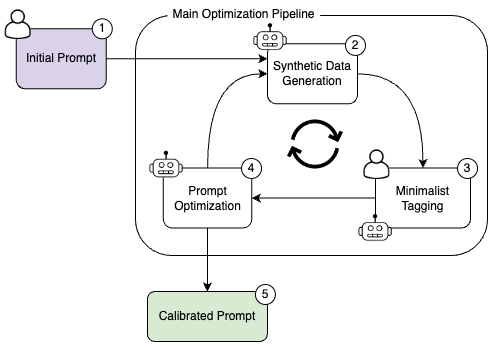

The diagram above was exported from draw.io. Its source (the exported page's mxGraphModel, read from the mxfile embedded in the PNG):
<mxGraphModel dx="3326" dy="1337" grid="1" gridSize="10" guides="1" tooltips="1" connect="1" arrows="1" fold="1" page="1" pageScale="1" pageWidth="1169" pageHeight="827" math="0" shadow="0">
  <root>
    <mxCell id="0" />
    <mxCell id="1" parent="0" />
    <mxCell id="2" value="&lt;div style=&quot;text-align: left;&quot;&gt;&lt;br&gt;&lt;/div&gt;" style="rounded=1;whiteSpace=wrap;html=1;movable=1;resizable=1;rotatable=1;deletable=1;editable=1;locked=0;connectable=1;" vertex="1" parent="1">
      <mxGeometry x="-982" y="710" width="352" height="240" as="geometry" />
    </mxCell>
    <mxCell id="3" value="" style="edgeStyle=orthogonalEdgeStyle;curved=1;rounded=0;orthogonalLoop=1;jettySize=auto;html=1;" edge="1" source="5" target="8" parent="1">
      <mxGeometry relative="1" as="geometry" />
    </mxCell>
    <mxCell id="4" style="edgeStyle=orthogonalEdgeStyle;curved=1;rounded=0;orthogonalLoop=1;jettySize=auto;html=1;exitX=0.5;exitY=0;exitDx=0;exitDy=0;entryX=0;entryY=0.5;entryDx=0;entryDy=0;" edge="1" source="5" target="14" parent="1">
      <mxGeometry relative="1" as="geometry" />
    </mxCell>
    <mxCell id="5" value="Prompt Optimization" style="rounded=1;whiteSpace=wrap;html=1;" vertex="1" parent="1">
      <mxGeometry x="-954.18" y="862.5" width="88.54" height="60" as="geometry" />
    </mxCell>
    <mxCell id="6" value="" style="edgeStyle=orthogonalEdgeStyle;curved=1;rounded=0;orthogonalLoop=1;jettySize=auto;html=1;entryX=0;entryY=0.25;entryDx=0;entryDy=0;" edge="1" source="7" target="14" parent="1">
      <mxGeometry relative="1" as="geometry">
        <mxPoint x="-851.9999999999998" y="797" as="targetPoint" />
      </mxGeometry>
    </mxCell>
    <mxCell id="7" value="Initial Prompt" style="rounded=1;whiteSpace=wrap;html=1;fillColor=#d9d2e9ff;" vertex="1" parent="1">
      <mxGeometry x="-1101.23" y="723.31" width="90" height="60" as="geometry" />
    </mxCell>
    <mxCell id="8" value="Calibrated Prompt" style="whiteSpace=wrap;html=1;rounded=1;fillColor=#d9ead3ff;" vertex="1" parent="1">
      <mxGeometry x="-970.09" y="986" width="120" height="50" as="geometry" />
    </mxCell>
    <mxCell id="9" value="1" style="ellipse;whiteSpace=wrap;html=1;aspect=fixed;" vertex="1" parent="1">
      <mxGeometry x="-1025.23" y="713.31" width="20" height="20" as="geometry" />
    </mxCell>
    <mxCell id="10" value="5" style="ellipse;whiteSpace=wrap;html=1;aspect=fixed;" vertex="1" parent="1">
      <mxGeometry x="-862.09" y="979" width="20" height="20" as="geometry" />
    </mxCell>
    <mxCell id="11" value="Main Optimization Pipeline" style="rounded=0;whiteSpace=wrap;html=1;shadow=0;strokeColor=none;" vertex="1" parent="1">
      <mxGeometry x="-949.9246511627907" y="701" width="152.55813953488374" height="16" as="geometry" />
    </mxCell>
    <mxCell id="12" value="4" style="ellipse;whiteSpace=wrap;html=1;aspect=fixed;" vertex="1" parent="1">
      <mxGeometry x="-876" y="852.98" width="20" height="20" as="geometry" />
    </mxCell>
    <mxCell id="13" style="edgeStyle=orthogonalEdgeStyle;curved=1;rounded=0;orthogonalLoop=1;jettySize=auto;html=1;exitX=1;exitY=0.5;exitDx=0;exitDy=0;entryX=0.5;entryY=0;entryDx=0;entryDy=0;" edge="1" source="14" target="16" parent="1">
      <mxGeometry relative="1" as="geometry" />
    </mxCell>
    <mxCell id="14" value="Synthetic Data Generation" style="rounded=1;whiteSpace=wrap;html=1;" vertex="1" parent="1">
      <mxGeometry x="-850" y="738.31" width="90" height="60" as="geometry" />
    </mxCell>
    <mxCell id="15" style="edgeStyle=orthogonalEdgeStyle;curved=1;rounded=0;orthogonalLoop=1;jettySize=auto;html=1;exitX=0;exitY=0.5;exitDx=0;exitDy=0;" edge="1" source="16" target="5" parent="1">
      <mxGeometry relative="1" as="geometry" />
    </mxCell>
    <mxCell id="16" value="Minimalist Tagging" style="rounded=1;whiteSpace=wrap;html=1;" vertex="1" parent="1">
      <mxGeometry x="-742.09" y="862.5" width="95.09" height="60" as="geometry" />
    </mxCell>
    <mxCell id="17" value="" style="group" connectable="0" vertex="1" parent="1">
      <mxGeometry x="-969.09" y="845.74" width="36.90686600221494" height="27.242524916943466" as="geometry" />
    </mxCell>
    <mxCell id="18" value="" style="rounded=0;whiteSpace=wrap;html=1;strokeColor=none;fillColor=#FFFFFF;" vertex="1" parent="17">
      <mxGeometry width="33.46" height="26" as="geometry" />
    </mxCell>
    <mxCell id="19" value="" style="shape=image;verticalLabelPosition=bottom;labelBackgroundColor=default;verticalAlign=top;aspect=fixed;imageAspect=0;image=https://storage.needpix.com/rsynced_images/robot-3422113_1280.png;clipPath=inset(0% 9.54% 48.33% 10.31%);" vertex="1" parent="17">
      <mxGeometry x="0.002325581395439258" width="36.90454042081949" height="27.24252491694352" as="geometry" />
    </mxCell>
    <mxCell id="20" value="" style="group" connectable="0" vertex="1" parent="1">
      <mxGeometry x="-865.09" y="718.1400000000001" width="36.90686600221494" height="27.242524916943466" as="geometry" />
    </mxCell>
    <mxCell id="21" value="" style="rounded=0;whiteSpace=wrap;html=1;strokeColor=none;fillColor=#FFFFFF;" vertex="1" parent="20">
      <mxGeometry width="33.46" height="26" as="geometry" />
    </mxCell>
    <mxCell id="22" value="" style="shape=image;verticalLabelPosition=bottom;labelBackgroundColor=default;verticalAlign=top;aspect=fixed;imageAspect=0;image=https://storage.needpix.com/rsynced_images/robot-3422113_1280.png;clipPath=inset(0% 9.54% 48.33% 10.31%);" vertex="1" parent="20">
      <mxGeometry x="0.002325581395439258" width="36.90454042081949" height="27.24252491694352" as="geometry" />
    </mxCell>
    <mxCell id="23" value="3" style="ellipse;whiteSpace=wrap;html=1;aspect=fixed;" vertex="1" parent="1">
      <mxGeometry x="-660" y="852.98" width="20" height="20" as="geometry" />
    </mxCell>
    <mxCell id="24" value="2" style="ellipse;whiteSpace=wrap;html=1;aspect=fixed;" vertex="1" parent="1">
      <mxGeometry x="-772" y="729.9300000000001" width="20" height="20" as="geometry" />
    </mxCell>
    <mxCell id="25" value="" style="shape=image;verticalLabelPosition=bottom;labelBackgroundColor=default;verticalAlign=top;aspect=fixed;imageAspect=0;image=https://static.thenounproject.com/png/655339-200.png;movable=1;resizable=1;rotatable=1;deletable=1;editable=1;locked=0;connectable=1;" vertex="1" parent="1">
      <mxGeometry x="-832" y="809" width="60" height="60" as="geometry" />
    </mxCell>
    <mxCell id="26" value="" style="group" connectable="0" vertex="1" parent="1">
      <mxGeometry x="-760" y="909" width="36.90686600221494" height="27.242524916943466" as="geometry" />
    </mxCell>
    <mxCell id="27" value="" style="rounded=0;whiteSpace=wrap;html=1;strokeColor=none;fillColor=#FFFFFF;" vertex="1" parent="26">
      <mxGeometry width="33.46" height="26" as="geometry" />
    </mxCell>
    <mxCell id="28" value="" style="shape=image;verticalLabelPosition=bottom;labelBackgroundColor=default;verticalAlign=top;aspect=fixed;imageAspect=0;image=https://storage.needpix.com/rsynced_images/robot-3422113_1280.png;clipPath=inset(0% 9.54% 48.33% 10.31%);" vertex="1" parent="26">
      <mxGeometry x="0.002325581395439258" width="36.90454042081949" height="27.24252491694352" as="geometry" />
    </mxCell>
    <mxCell id="29" value="" style="group" vertex="1" connectable="0" parent="1">
      <mxGeometry x="-1112.77" y="700" width="26.75" height="34.379999999999995" as="geometry" />
    </mxCell>
    <mxCell id="30" value="" style="rounded=0;whiteSpace=wrap;html=1;strokeColor=none;fillColor=#FFFFFF;" vertex="1" parent="29">
      <mxGeometry x="2.769999999999982" y="10" width="22" height="22" as="geometry" />
    </mxCell>
    <mxCell id="31" value="" style="rounded=0;whiteSpace=wrap;html=1;strokeColor=none;fillColor=#FFFFFF;" vertex="1" parent="29">
      <mxGeometry x="2.769999999999982" width="22.98" height="30.62" as="geometry" />
    </mxCell>
    <mxCell id="32" value="" style="rounded=0;whiteSpace=wrap;html=1;strokeColor=none;fillColor=#FFFFFF;" vertex="1" parent="29">
      <mxGeometry x="2.769999999999982" y="10" width="17" height="23" as="geometry" />
    </mxCell>
    <mxCell id="33" value="" style="shape=image;verticalLabelPosition=bottom;labelBackgroundColor=default;verticalAlign=top;aspect=fixed;imageAspect=0;image=https://cdn-icons-png.flaticon.com/512/8038/8038492.png;clipPath=inset(16.33% 20.67% 16.67% 20.33%);" vertex="1" parent="29">
      <mxGeometry y="4" width="26.75" height="30.38" as="geometry" />
    </mxCell>
    <mxCell id="34" value="" style="group" vertex="1" connectable="0" parent="1">
      <mxGeometry x="-754" y="840" width="26.75" height="34.379999999999995" as="geometry" />
    </mxCell>
    <mxCell id="35" value="" style="rounded=0;whiteSpace=wrap;html=1;strokeColor=none;fillColor=#FFFFFF;" vertex="1" parent="34">
      <mxGeometry x="2.769999999999982" y="10" width="22" height="22" as="geometry" />
    </mxCell>
    <mxCell id="36" value="" style="rounded=0;whiteSpace=wrap;html=1;strokeColor=none;fillColor=#FFFFFF;" vertex="1" parent="34">
      <mxGeometry x="2.769999999999982" width="22.98" height="30.62" as="geometry" />
    </mxCell>
    <mxCell id="37" value="" style="rounded=0;whiteSpace=wrap;html=1;strokeColor=none;fillColor=#FFFFFF;" vertex="1" parent="34">
      <mxGeometry x="2.769999999999982" y="10" width="17" height="23" as="geometry" />
    </mxCell>
    <mxCell id="38" value="" style="shape=image;verticalLabelPosition=bottom;labelBackgroundColor=default;verticalAlign=top;aspect=fixed;imageAspect=0;image=https://cdn-icons-png.flaticon.com/512/8038/8038492.png;clipPath=inset(16.33% 20.67% 16.67% 20.33%);" vertex="1" parent="34">
      <mxGeometry y="4" width="26.75" height="30.38" as="geometry" />
    </mxCell>
  </root>
</mxGraphModel>